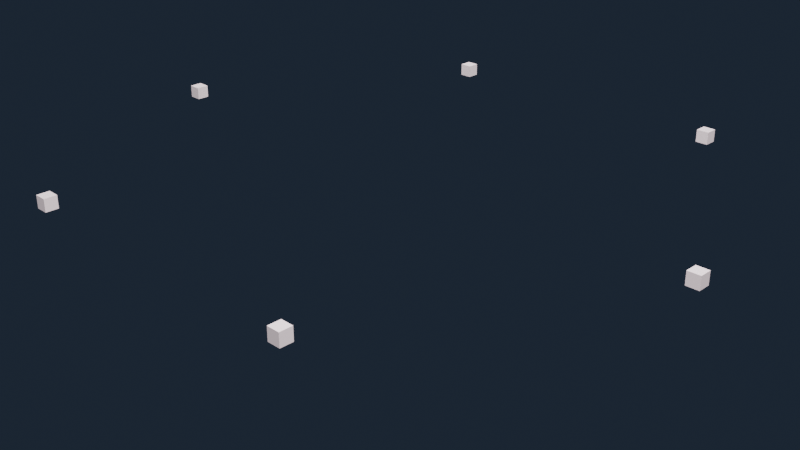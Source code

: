 # Source: scene.blend  (saved by Blender 4.0.36; exported with 4.5.12 LTS)
import bpy
from mathutils import Matrix  # noqa: F401  (used for matrix-valued properties, if any)

bpy.ops.wm.read_factory_settings(use_empty=True)
scene = bpy.context.scene
scene.name = 'Scene'

# ---- collections
col_collection = bpy.data.collections.new('Collection'); scene.collection.children.link(col_collection)

# ---- materials (node trees are filled in below, after node groups)
mat_spire = bpy.data.materials.new('Spire')
mat_spire.use_transparent_shadow = False
mat_block0 = bpy.data.materials.new('Block0')
mat_block0.use_transparent_shadow = False
mat_block1 = bpy.data.materials.new('Block1')
mat_block1.use_transparent_shadow = False
mat_block2 = bpy.data.materials.new('Block2')
mat_block2.use_transparent_shadow = False
mat_block3 = bpy.data.materials.new('Block3')
mat_block3.use_transparent_shadow = False
mat_block4 = bpy.data.materials.new('Block4')
mat_block4.use_transparent_shadow = False
mat_block5 = bpy.data.materials.new('Block5')
mat_block5.use_transparent_shadow = False
mat_ground = bpy.data.materials.new('Ground')
mat_ground.use_transparent_shadow = False
mat_vfx = bpy.data.materials.new('VFX')
mat_vfx.use_transparent_shadow = False

# ---- material node trees
mat_spire.use_nodes = True; mat_spire.node_tree.nodes.clear()
_N = mat_spire.node_tree.nodes; _L = mat_spire.node_tree.links
n0 = _N.new('ShaderNodeBsdfPrincipled'); n0.name = 'Principled BSDF'; n0.location = (10, 300)
n0.inputs[0].default_value = (0.2503, 0.6863, 0.7814, 1.0)
n0.inputs[1].default_value = 0.4
n0.inputs[2].default_value = 0.2
n0.inputs[3].default_value = 1.45
n0.inputs[27].default_value = (0.2503, 0.6863, 0.7814, 1.0)
n0.inputs[28].default_value = 1.5
n1 = _N.new('ShaderNodeOutputMaterial'); n1.name = 'Material Output'; n1.location = (300, 300)
_L.new(n0.outputs[0], n1.inputs[0])
n1.is_active_output = True
mat_block0.use_nodes = True; mat_block0.node_tree.nodes.clear()
_N = mat_block0.node_tree.nodes; _L = mat_block0.node_tree.links
n0 = _N.new('ShaderNodeBsdfPrincipled'); n0.name = 'Principled BSDF'; n0.location = (10, 300)
n0.inputs[0].default_value = (0.8748, 0.7255, 0.7656, 1.0)
n0.inputs[2].default_value = 0.4
n0.inputs[3].default_value = 1.45
n0.inputs[27].default_value = (0.8748, 0.7255, 0.7656, 1.0)
n0.inputs[28].default_value = 0.4
n1 = _N.new('ShaderNodeOutputMaterial'); n1.name = 'Material Output'; n1.location = (300, 300)
_L.new(n0.outputs[0], n1.inputs[0])
n1.is_active_output = True
mat_block1.use_nodes = True; mat_block1.node_tree.nodes.clear()
_N = mat_block1.node_tree.nodes; _L = mat_block1.node_tree.links
n0 = _N.new('ShaderNodeBsdfPrincipled'); n0.name = 'Principled BSDF'; n0.location = (10, 300)
n0.inputs[0].default_value = (0.8748, 0.7255, 0.7656, 1.0)
n0.inputs[2].default_value = 0.4
n0.inputs[3].default_value = 1.45
n0.inputs[27].default_value = (0.8748, 0.7255, 0.7656, 1.0)
n0.inputs[28].default_value = 0.4
n1 = _N.new('ShaderNodeOutputMaterial'); n1.name = 'Material Output'; n1.location = (300, 300)
_L.new(n0.outputs[0], n1.inputs[0])
n1.is_active_output = True
mat_block2.use_nodes = True; mat_block2.node_tree.nodes.clear()
_N = mat_block2.node_tree.nodes; _L = mat_block2.node_tree.links
n0 = _N.new('ShaderNodeBsdfPrincipled'); n0.name = 'Principled BSDF'; n0.location = (10, 300)
n0.inputs[0].default_value = (0.8748, 0.7255, 0.7656, 1.0)
n0.inputs[2].default_value = 0.4
n0.inputs[3].default_value = 1.45
n0.inputs[27].default_value = (0.8748, 0.7255, 0.7656, 1.0)
n0.inputs[28].default_value = 0.4
n1 = _N.new('ShaderNodeOutputMaterial'); n1.name = 'Material Output'; n1.location = (300, 300)
_L.new(n0.outputs[0], n1.inputs[0])
n1.is_active_output = True
mat_block3.use_nodes = True; mat_block3.node_tree.nodes.clear()
_N = mat_block3.node_tree.nodes; _L = mat_block3.node_tree.links
n0 = _N.new('ShaderNodeBsdfPrincipled'); n0.name = 'Principled BSDF'; n0.location = (10, 300)
n0.inputs[0].default_value = (0.8748, 0.7255, 0.7656, 1.0)
n0.inputs[2].default_value = 0.4
n0.inputs[3].default_value = 1.45
n0.inputs[27].default_value = (0.8748, 0.7255, 0.7656, 1.0)
n0.inputs[28].default_value = 0.4
n1 = _N.new('ShaderNodeOutputMaterial'); n1.name = 'Material Output'; n1.location = (300, 300)
_L.new(n0.outputs[0], n1.inputs[0])
n1.is_active_output = True
mat_block4.use_nodes = True; mat_block4.node_tree.nodes.clear()
_N = mat_block4.node_tree.nodes; _L = mat_block4.node_tree.links
n0 = _N.new('ShaderNodeBsdfPrincipled'); n0.name = 'Principled BSDF'; n0.location = (10, 300)
n0.inputs[0].default_value = (0.8748, 0.7255, 0.7656, 1.0)
n0.inputs[2].default_value = 0.4
n0.inputs[3].default_value = 1.45
n0.inputs[27].default_value = (0.8748, 0.7255, 0.7656, 1.0)
n0.inputs[28].default_value = 0.4
n1 = _N.new('ShaderNodeOutputMaterial'); n1.name = 'Material Output'; n1.location = (300, 300)
_L.new(n0.outputs[0], n1.inputs[0])
n1.is_active_output = True
mat_block5.use_nodes = True; mat_block5.node_tree.nodes.clear()
_N = mat_block5.node_tree.nodes; _L = mat_block5.node_tree.links
n0 = _N.new('ShaderNodeBsdfPrincipled'); n0.name = 'Principled BSDF'; n0.location = (10, 300)
n0.inputs[0].default_value = (0.8748, 0.7255, 0.7656, 1.0)
n0.inputs[2].default_value = 0.4
n0.inputs[3].default_value = 1.45
n0.inputs[27].default_value = (0.8748, 0.7255, 0.7656, 1.0)
n0.inputs[28].default_value = 0.4
n1 = _N.new('ShaderNodeOutputMaterial'); n1.name = 'Material Output'; n1.location = (300, 300)
_L.new(n0.outputs[0], n1.inputs[0])
n1.is_active_output = True
mat_ground.use_nodes = True; mat_ground.node_tree.nodes.clear()
_N = mat_ground.node_tree.nodes; _L = mat_ground.node_tree.links
n0 = _N.new('ShaderNodeBsdfPrincipled'); n0.name = 'Principled BSDF'; n0.location = (10, 300)
n0.inputs[0].default_value = (0.05, 0.06, 0.08, 1.0)
n0.inputs[2].default_value = 0.9
n0.inputs[3].default_value = 1.45
n0.inputs[27].default_value = (0.05, 0.06, 0.08, 1.0)
n0.inputs[28].default_value = 0.15
n1 = _N.new('ShaderNodeOutputMaterial'); n1.name = 'Material Output'; n1.location = (300, 300)
_L.new(n0.outputs[0], n1.inputs[0])
n1.is_active_output = True
mat_vfx.use_nodes = True; mat_vfx.node_tree.nodes.clear()
_N = mat_vfx.node_tree.nodes; _L = mat_vfx.node_tree.links
n0 = _N.new('ShaderNodeBsdfPrincipled'); n0.name = 'Principled BSDF'; n0.location = (10, 300)
n0.inputs[0].default_value = (0.8748, 0.7255, 0.7656, 1.0)
n0.inputs[2].default_value = 0.4
n0.inputs[3].default_value = 1.45
n0.inputs[27].default_value = (0.8748, 0.7255, 0.7656, 1.0)
n0.inputs[28].default_value = 5.0
n1 = _N.new('ShaderNodeOutputMaterial'); n1.name = 'Material Output'; n1.location = (300, 300)
_L.new(n0.outputs[0], n1.inputs[0])
n1.is_active_output = True

# ---- world
world_giftworld = bpy.data.worlds.new('GiftWorld'); scene.world = world_giftworld
world_giftworld.use_nodes = True; world_giftworld.node_tree.nodes.clear()
_N = world_giftworld.node_tree.nodes; _L = world_giftworld.node_tree.links
n0 = _N.new('ShaderNodeBackground'); n0.name = 'Background'; n0.location = (10, 300)
n0.inputs[0].default_value = (0.02, 0.03, 0.05, 1.0)
n0.inputs[1].default_value = 0.8
n1 = _N.new('ShaderNodeOutputWorld'); n1.name = 'World Output'; n1.location = (300, 300)
_L.new(n0.outputs[0], n1.inputs[0])
n1.is_active_output = True
world_giftworld.use_sun_shadow = False
world_giftworld.sun_shadow_jitter_overblur = 0.0

# ---- cameras
cam_camera_001 = bpy.data.cameras.new('Camera.001')

# ---- lights
light_area = bpy.data.lights.new('Area', 'AREA')
light_area.transmission_factor = 0.0
light_area.energy = 400.0
light_area.shadow_maximum_resolution = 0.006
light_area.use_absolute_resolution = True
light_area.size = 3.0
light_area.size_y = 1.0
light_area_001 = bpy.data.lights.new('Area.001', 'AREA')
light_area_001.transmission_factor = 0.0
light_area_001.energy = 120.0
light_area_001.shadow_maximum_resolution = 0.006
light_area_001.use_absolute_resolution = True
light_area_001.size = 4.0
light_area_001.size_y = 1.0

# ---- meshes
me_cone = bpy.data.meshes.new('Cone')
me_cone.from_pydata([(0.0, 0.9, -1.6), (0.6364, 0.6364, -1.6), (0.9, 0.0, -1.6), (0.6364, -0.6364, -1.6), (0.0, -0.9, -1.6), (-0.6364, -0.6364, -1.6), (-0.9, 0.0, -1.6), (-0.6364, 0.6364, -1.6), (0.0, 0.0, 1.6)], [], [(0, 8, 1), (1, 8, 2), (2, 8, 3), (3, 8, 4), (4, 8, 5), (5, 8, 6), (0, 1, 2, 3, 4, 5, 6, 7), (6, 8, 7), (7, 8, 0)])
_uv = me_cone.uv_layers.new(name='UVMap')
_uv.uv.foreach_set('vector', [0.25, 0.49, 0.25, 0.25, 0.4197, 0.4197, 0.4197, 0.4197, 0.25, 0.25, 0.49, 0.25, 0.49, 0.25, 0.25, 0.25, 0.4197, 0.08029, 0.4197, 0.08029, 0.25, 0.25, 0.25, 0.01, 0.25, 0.01, 0.25, 0.25, 0.08029, 0.08029, 0.08029, 0.08029, 0.25, 0.25, 0.01, 0.25, 0.75, 0.49, 0.9197, 0.4197, 0.99, 0.25, 0.9197, 0.08029, 0.75, 0.01, 0.5803, 0.08029, 0.51, 0.25, 0.5803, 0.4197, 0.01, 0.25, 0.25, 0.25, 0.08029, 0.4197, 0.08029, 0.4197, 0.25, 0.25, 0.25, 0.49])
me_cone.materials.append(mat_spire)
me_cone.update()
me_cube = bpy.data.meshes.new('Cube')
me_cube.from_pydata([(-0.175, -0.175, -0.175), (-0.175, -0.175, 0.175), (-0.175, 0.175, -0.175), (-0.175, 0.175, 0.175), (0.175, -0.175, -0.175), (0.175, -0.175, 0.175), (0.175, 0.175, -0.175), (0.175, 0.175, 0.175)], [], [(0, 1, 3, 2), (2, 3, 7, 6), (6, 7, 5, 4), (4, 5, 1, 0), (2, 6, 4, 0), (7, 3, 1, 5)])
_uv = me_cube.uv_layers.new(name='UVMap')
_uv.uv.foreach_set('vector', [0.375, 0.0, 0.625, 0.0, 0.625, 0.25, 0.375, 0.25, 0.375, 0.25, 0.625, 0.25, 0.625, 0.5, 0.375, 0.5, 0.375, 0.5, 0.625, 0.5, 0.625, 0.75, 0.375, 0.75, 0.375, 0.75, 0.625, 0.75, 0.625, 1.0, 0.375, 1.0, 0.125, 0.5, 0.375, 0.5, 0.375, 0.75, 0.125, 0.75, 0.625, 0.5, 0.875, 0.5, 0.875, 0.75, 0.625, 0.75])
me_cube.materials.append(mat_block0)
me_cube.update()
me_cube_001 = bpy.data.meshes.new('Cube.001')
me_cube_001.from_pydata([(-0.175, -0.175, -0.175), (-0.175, -0.175, 0.175), (-0.175, 0.175, -0.175), (-0.175, 0.175, 0.175), (0.175, -0.175, -0.175), (0.175, -0.175, 0.175), (0.175, 0.175, -0.175), (0.175, 0.175, 0.175)], [], [(0, 1, 3, 2), (2, 3, 7, 6), (6, 7, 5, 4), (4, 5, 1, 0), (2, 6, 4, 0), (7, 3, 1, 5)])
_uv = me_cube_001.uv_layers.new(name='UVMap')
_uv.uv.foreach_set('vector', [0.375, 0.0, 0.625, 0.0, 0.625, 0.25, 0.375, 0.25, 0.375, 0.25, 0.625, 0.25, 0.625, 0.5, 0.375, 0.5, 0.375, 0.5, 0.625, 0.5, 0.625, 0.75, 0.375, 0.75, 0.375, 0.75, 0.625, 0.75, 0.625, 1.0, 0.375, 1.0, 0.125, 0.5, 0.375, 0.5, 0.375, 0.75, 0.125, 0.75, 0.625, 0.5, 0.875, 0.5, 0.875, 0.75, 0.625, 0.75])
me_cube_001.materials.append(mat_block1)
me_cube_001.update()
me_cube_002 = bpy.data.meshes.new('Cube.002')
me_cube_002.from_pydata([(-0.175, -0.175, -0.175), (-0.175, -0.175, 0.175), (-0.175, 0.175, -0.175), (-0.175, 0.175, 0.175), (0.175, -0.175, -0.175), (0.175, -0.175, 0.175), (0.175, 0.175, -0.175), (0.175, 0.175, 0.175)], [], [(0, 1, 3, 2), (2, 3, 7, 6), (6, 7, 5, 4), (4, 5, 1, 0), (2, 6, 4, 0), (7, 3, 1, 5)])
_uv = me_cube_002.uv_layers.new(name='UVMap')
_uv.uv.foreach_set('vector', [0.375, 0.0, 0.625, 0.0, 0.625, 0.25, 0.375, 0.25, 0.375, 0.25, 0.625, 0.25, 0.625, 0.5, 0.375, 0.5, 0.375, 0.5, 0.625, 0.5, 0.625, 0.75, 0.375, 0.75, 0.375, 0.75, 0.625, 0.75, 0.625, 1.0, 0.375, 1.0, 0.125, 0.5, 0.375, 0.5, 0.375, 0.75, 0.125, 0.75, 0.625, 0.5, 0.875, 0.5, 0.875, 0.75, 0.625, 0.75])
me_cube_002.materials.append(mat_block2)
me_cube_002.update()
me_cube_003 = bpy.data.meshes.new('Cube.003')
me_cube_003.from_pydata([(-0.175, -0.175, -0.175), (-0.175, -0.175, 0.175), (-0.175, 0.175, -0.175), (-0.175, 0.175, 0.175), (0.175, -0.175, -0.175), (0.175, -0.175, 0.175), (0.175, 0.175, -0.175), (0.175, 0.175, 0.175)], [], [(0, 1, 3, 2), (2, 3, 7, 6), (6, 7, 5, 4), (4, 5, 1, 0), (2, 6, 4, 0), (7, 3, 1, 5)])
_uv = me_cube_003.uv_layers.new(name='UVMap')
_uv.uv.foreach_set('vector', [0.375, 0.0, 0.625, 0.0, 0.625, 0.25, 0.375, 0.25, 0.375, 0.25, 0.625, 0.25, 0.625, 0.5, 0.375, 0.5, 0.375, 0.5, 0.625, 0.5, 0.625, 0.75, 0.375, 0.75, 0.375, 0.75, 0.625, 0.75, 0.625, 1.0, 0.375, 1.0, 0.125, 0.5, 0.375, 0.5, 0.375, 0.75, 0.125, 0.75, 0.625, 0.5, 0.875, 0.5, 0.875, 0.75, 0.625, 0.75])
me_cube_003.materials.append(mat_block3)
me_cube_003.update()
me_cube_004 = bpy.data.meshes.new('Cube.004')
me_cube_004.from_pydata([(-0.175, -0.175, -0.175), (-0.175, -0.175, 0.175), (-0.175, 0.175, -0.175), (-0.175, 0.175, 0.175), (0.175, -0.175, -0.175), (0.175, -0.175, 0.175), (0.175, 0.175, -0.175), (0.175, 0.175, 0.175)], [], [(0, 1, 3, 2), (2, 3, 7, 6), (6, 7, 5, 4), (4, 5, 1, 0), (2, 6, 4, 0), (7, 3, 1, 5)])
_uv = me_cube_004.uv_layers.new(name='UVMap')
_uv.uv.foreach_set('vector', [0.375, 0.0, 0.625, 0.0, 0.625, 0.25, 0.375, 0.25, 0.375, 0.25, 0.625, 0.25, 0.625, 0.5, 0.375, 0.5, 0.375, 0.5, 0.625, 0.5, 0.625, 0.75, 0.375, 0.75, 0.375, 0.75, 0.625, 0.75, 0.625, 1.0, 0.375, 1.0, 0.125, 0.5, 0.375, 0.5, 0.375, 0.75, 0.125, 0.75, 0.625, 0.5, 0.875, 0.5, 0.875, 0.75, 0.625, 0.75])
me_cube_004.materials.append(mat_block4)
me_cube_004.update()
me_cube_005 = bpy.data.meshes.new('Cube.005')
me_cube_005.from_pydata([(-0.175, -0.175, -0.175), (-0.175, -0.175, 0.175), (-0.175, 0.175, -0.175), (-0.175, 0.175, 0.175), (0.175, -0.175, -0.175), (0.175, -0.175, 0.175), (0.175, 0.175, -0.175), (0.175, 0.175, 0.175)], [], [(0, 1, 3, 2), (2, 3, 7, 6), (6, 7, 5, 4), (4, 5, 1, 0), (2, 6, 4, 0), (7, 3, 1, 5)])
_uv = me_cube_005.uv_layers.new(name='UVMap')
_uv.uv.foreach_set('vector', [0.375, 0.0, 0.625, 0.0, 0.625, 0.25, 0.375, 0.25, 0.375, 0.25, 0.625, 0.25, 0.625, 0.5, 0.375, 0.5, 0.375, 0.5, 0.625, 0.5, 0.625, 0.75, 0.375, 0.75, 0.375, 0.75, 0.625, 0.75, 0.625, 1.0, 0.375, 1.0, 0.125, 0.5, 0.375, 0.5, 0.375, 0.75, 0.125, 0.75, 0.625, 0.5, 0.875, 0.5, 0.875, 0.75, 0.625, 0.75])
me_cube_005.materials.append(mat_block5)
me_cube_005.update()
me_circle = bpy.data.meshes.new('Circle')
me_circle.from_pydata([(0.0, 2.5, 0.0), (-0.245, 2.488, 0.0), (-0.4877, 2.452, 0.0), (-0.7257, 2.392, 0.0), (-0.9567, 2.31, 0.0), (-1.178, 2.205, 0.0), (-1.389, 2.079, 0.0), (-1.586, 1.933, 0.0), (-1.768, 1.768, 0.0), (-1.933, 1.586, 0.0), (-2.079, 1.389, 0.0), (-2.205, 1.178, 0.0), (-2.31, 0.9567, 0.0), (-2.392, 0.7257, 0.0), (-2.452, 0.4877, 0.0), (-2.488, 0.245, 0.0), (-2.5, 0.0, 0.0), (-2.488, -0.245, 0.0), (-2.452, -0.4877, 0.0), (-2.392, -0.7257, 0.0), (-2.31, -0.9567, 0.0), (-2.205, -1.178, 0.0), (-2.079, -1.389, 0.0), (-1.933, -1.586, 0.0), (-1.768, -1.768, 0.0), (-1.586, -1.933, 0.0), (-1.389, -2.079, 0.0), (-1.178, -2.205, 0.0), (-0.9567, -2.31, 0.0), (-0.7257, -2.392, 0.0), (-0.4877, -2.452, 0.0), (-0.245, -2.488, 0.0), (0.0, -2.5, 0.0), (0.245, -2.488, 0.0), (0.4877, -2.452, 0.0), (0.7257, -2.392, 0.0), (0.9567, -2.31, 0.0), (1.178, -2.205, 0.0), (1.389, -2.079, 0.0), (1.586, -1.933, 0.0), (1.768, -1.768, 0.0), (1.933, -1.586, 0.0), (2.079, -1.389, 0.0), (2.205, -1.178, 0.0), (2.31, -0.9567, 0.0), (2.392, -0.7257, 0.0), (2.452, -0.4877, 0.0), (2.488, -0.245, 0.0), (2.5, 0.0, 0.0), (2.488, 0.245, 0.0), (2.452, 0.4877, 0.0), (2.392, 0.7257, 0.0), (2.31, 0.9567, 0.0), (2.205, 1.178, 0.0), (2.079, 1.389, 0.0), (1.933, 1.586, 0.0), (1.768, 1.768, 0.0), (1.586, 1.933, 0.0), (1.389, 2.079, 0.0), (1.178, 2.205, 0.0), (0.9567, 2.31, 0.0), (0.7257, 2.392, 0.0), (0.4877, 2.452, 0.0), (0.245, 2.488, 0.0)], [(1, 0), (2, 1), (3, 2), (4, 3), (5, 4), (6, 5), (7, 6), (8, 7), (9, 8), (10, 9), (11, 10), (12, 11), (13, 12), (14, 13), (15, 14), (16, 15), (17, 16), (18, 17), (19, 18), (20, 19), (21, 20), (22, 21), (23, 22), (24, 23), (25, 24), (26, 25), (27, 26), (28, 27), (29, 28), (30, 29), (31, 30), (32, 31), (33, 32), (34, 33), (35, 34), (36, 35), (37, 36), (38, 37), (39, 38), (40, 39), (41, 40), (42, 41), (43, 42), (44, 43), (45, 44), (46, 45), (47, 46), (48, 47), (49, 48), (50, 49), (51, 50), (52, 51), (53, 52), (54, 53), (55, 54), (56, 55), (57, 56), (58, 57), (59, 58), (60, 59), (61, 60), (62, 61), (63, 62), (0, 63)], [])
_uv = me_circle.uv_layers.new(name='UVMap')
_uv.uv.foreach_set('vector', [])
me_circle.materials.append(mat_ground)
me_circle.update()
me_icosphere = bpy.data.meshes.new('Icosphere')
me_icosphere.from_pydata([(0.0, 0.0, -0.04), (0.02894, -0.02103, -0.01789), (-0.01106, -0.03403, -0.01789), (-0.03578, 0.0, -0.01789), (-0.01106, 0.03403, -0.01789), (0.02894, 0.02103, -0.01789), (0.01106, -0.03403, 0.01789), (-0.02894, -0.02103, 0.01789), (-0.02894, 0.02103, 0.01789), (0.01106, 0.03403, 0.01789), (0.03578, 0.0, 0.01789), (0.0, 0.0, 0.04)], [], [(0, 1, 2), (1, 0, 5), (0, 2, 3), (0, 3, 4), (0, 4, 5), (1, 5, 10), (2, 1, 6), (3, 2, 7), (4, 3, 8), (5, 4, 9), (1, 10, 6), (2, 6, 7), (3, 7, 8), (4, 8, 9), (5, 9, 10), (6, 10, 11), (7, 6, 11), (8, 7, 11), (9, 8, 11), (10, 9, 11)])
_uv = me_icosphere.uv_layers.new(name='UVMap')
_uv.uv.foreach_set('vector', [0.1818, 0.0, 0.2727, 0.1575, 0.09091, 0.1575, 0.2727, 0.1575, 0.3636, 0.0, 0.4545, 0.1575, 0.9091, 0.0, 1.0, 0.1575, 0.8182, 0.1575, 0.7273, 0.0, 0.8182, 0.1575, 0.6364, 0.1575, 0.5455, 0.0, 0.6364, 0.1575, 0.4545, 0.1575, 0.2727, 0.1575, 0.4545, 0.1575, 0.3636, 0.3149, 0.09091, 0.1575, 0.2727, 0.1575, 0.1818, 0.3149, 0.8182, 0.1575, 1.0, 0.1575, 0.9091, 0.3149, 0.6364, 0.1575, 0.8182, 0.1575, 0.7273, 0.3149, 0.4545, 0.1575, 0.6364, 0.1575, 0.5455, 0.3149, 0.2727, 0.1575, 0.3636, 0.3149, 0.1818, 0.3149, 0.09091, 0.1575, 0.1818, 0.3149, 0.0, 0.3149, 0.8182, 0.1575, 0.9091, 0.3149, 0.7273, 0.3149, 0.6364, 0.1575, 0.7273, 0.3149, 0.5455, 0.3149, 0.4545, 0.1575, 0.5455, 0.3149, 0.3636, 0.3149, 0.1818, 0.3149, 0.3636, 0.3149, 0.2727, 0.4724, 0.0, 0.3149, 0.1818, 0.3149, 0.09091, 0.4724, 0.7273, 0.3149, 0.9091, 0.3149, 0.8182, 0.4724, 0.5455, 0.3149, 0.7273, 0.3149, 0.6364, 0.4724, 0.3636, 0.3149, 0.5455, 0.3149, 0.4545, 0.4724])
me_icosphere.materials.append(mat_vfx)
me_icosphere.update()

# ---- objects
ob_giftroot_sylora_genesis_spire = bpy.data.objects.new('GiftRoot_sylora-genesis-spire', None)
ob_genesisspire = bpy.data.objects.new('GenesisSpire', me_cone)
ob_cityblock0 = bpy.data.objects.new('CityBlock0', me_cube)
ob_cityblock1 = bpy.data.objects.new('CityBlock1', me_cube_001)
ob_cityblock2 = bpy.data.objects.new('CityBlock2', me_cube_002)
ob_cityblock3 = bpy.data.objects.new('CityBlock3', me_cube_003)
ob_cityblock4 = bpy.data.objects.new('CityBlock4', me_cube_004)
ob_cityblock5 = bpy.data.objects.new('CityBlock5', me_cube_005)
ob_groundglow = bpy.data.objects.new('GroundGlow', me_circle)
ob_vfxproxy_genesis_spire = bpy.data.objects.new('VFXProxy_genesis_spire', me_icosphere)
ob_giftcamera = bpy.data.objects.new('GiftCamera', cam_camera_001)
ob_area = bpy.data.objects.new('Area', light_area)
ob_area_001 = bpy.data.objects.new('Area.001', light_area_001)

# ---- transforms, parenting, visibility, modifiers, constraints
ob_giftroot_sylora_genesis_spire.location = (0.0, 0.0, 0.0)
ob_genesisspire.parent = ob_giftroot_sylora_genesis_spire
ob_genesisspire.location = (0.0, 0.0, 1.6)
ob_genesisspire.scale = (0.15, 0.15, 0.15)
ob_cityblock0.parent = ob_giftroot_sylora_genesis_spire
ob_cityblock0.location = (1.3, 0.0, 0.2)
ob_cityblock0.scale = (0.15, 0.15, 0.15)
ob_cityblock1.parent = ob_giftroot_sylora_genesis_spire
ob_cityblock1.location = (0.65, 1.126, 0.2)
ob_cityblock1.scale = (0.15, 0.15, 0.15)
ob_cityblock2.parent = ob_giftroot_sylora_genesis_spire
ob_cityblock2.location = (-0.65, 1.126, 0.2)
ob_cityblock2.scale = (0.15, 0.15, 0.15)
ob_cityblock3.parent = ob_giftroot_sylora_genesis_spire
ob_cityblock3.location = (-1.3, 1.592e-16, 0.2)
ob_cityblock3.scale = (0.15, 0.15, 0.15)
ob_cityblock4.parent = ob_giftroot_sylora_genesis_spire
ob_cityblock4.location = (-0.65, -1.126, 0.2)
ob_cityblock4.scale = (0.15, 0.15, 0.15)
ob_cityblock5.parent = ob_giftroot_sylora_genesis_spire
ob_cityblock5.location = (0.65, -1.126, 0.2)
ob_cityblock5.scale = (0.15, 0.15, 0.15)
ob_groundglow.parent = ob_giftroot_sylora_genesis_spire
ob_groundglow.location = (0.0, 0.0, 0.0)
ob_groundglow.scale = (0.15, 0.15, 0.15)
ob_vfxproxy_genesis_spire.parent = ob_giftroot_sylora_genesis_spire
ob_vfxproxy_genesis_spire.location = (0.0, 0.0, 1.2)
ob_giftcamera.location = (2.8, -2.8, 1.8)
ob_giftcamera.rotation_euler = (1.134, 0.0, 0.7854)
ob_area.location = (2.0, -1.0, 4.0)
ob_area_001.location = (-2.0, 2.0, 2.0)

# ---- collection membership
col_collection.objects.link(ob_giftroot_sylora_genesis_spire)
col_collection.objects.link(ob_genesisspire)
col_collection.objects.link(ob_cityblock0)
col_collection.objects.link(ob_cityblock1)
col_collection.objects.link(ob_cityblock2)
col_collection.objects.link(ob_cityblock3)
col_collection.objects.link(ob_cityblock4)
col_collection.objects.link(ob_cityblock5)
col_collection.objects.link(ob_groundglow)
col_collection.objects.link(ob_vfxproxy_genesis_spire)
col_collection.objects.link(ob_giftcamera)
col_collection.objects.link(ob_area)
col_collection.objects.link(ob_area_001)

# ---- scene / render settings (as saved in the file)
scene.camera = ob_giftcamera
scene.frame_start = 1; scene.frame_end = 600; scene.frame_set(1)
scene.render.engine = 'BLENDER_EEVEE_NEXT'
scene.cycles.sampling_pattern = 'TABULATED_SOBOL'
bpy.context.view_layer.update()
